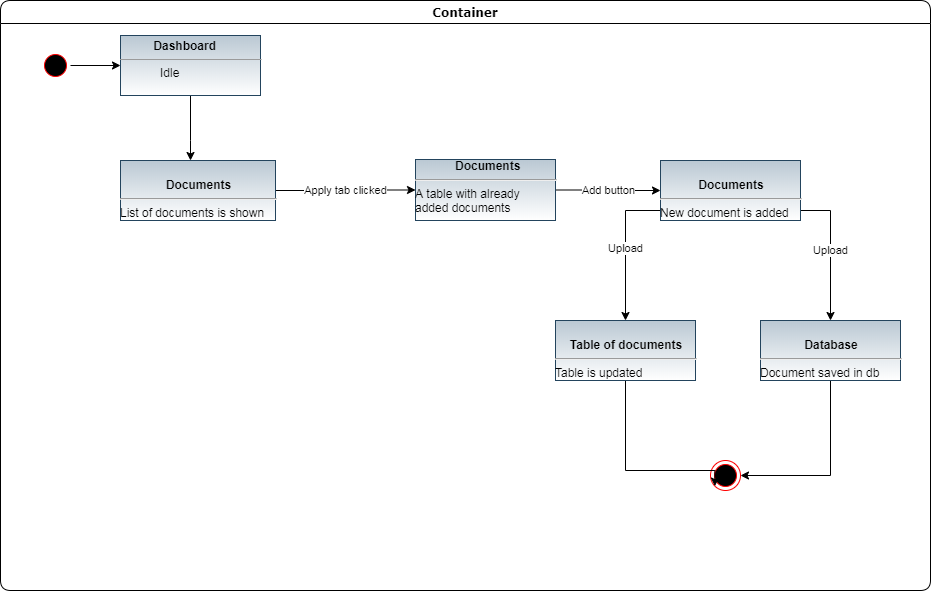

The diagram above was exported from draw.io. Its source (the exported page's mxGraphModel, read from the mxfile embedded in the PNG):
<mxGraphModel dx="1102" dy="575" grid="1" gridSize="10" guides="1" tooltips="1" connect="1" arrows="1" fold="1" page="1" pageScale="1" pageWidth="1100" pageHeight="850" background="#ffffff" math="0" shadow="0">
  <root>
    <mxCell id="0" />
    <mxCell id="1" parent="0" />
    <mxCell id="2a3bc250acf0617d-7" value="Container" style="swimlane;whiteSpace=wrap;html=1;rounded=1;shadow=0;comic=0;labelBackgroundColor=none;strokeWidth=1;fontFamily=Verdana;fontSize=12;align=center;" parent="1" vertex="1">
      <mxGeometry x="120" y="180" width="930" height="590" as="geometry" />
    </mxCell>
    <mxCell id="24f968d109e7d6b4-3" value="" style="ellipse;html=1;shape=endState;fillColor=#000000;strokeColor=#ff0000;rounded=1;shadow=0;comic=0;labelBackgroundColor=none;fontFamily=Verdana;fontSize=12;fontColor=#000000;align=center;" parent="2a3bc250acf0617d-7" vertex="1">
      <mxGeometry x="710" y="460" width="30" height="30" as="geometry" />
    </mxCell>
    <mxCell id="xYkyX_dYrGM_8-wCnyve-11" style="edgeStyle=orthogonalEdgeStyle;rounded=0;orthogonalLoop=1;jettySize=auto;html=1;" edge="1" parent="2a3bc250acf0617d-7" source="2a3bc250acf0617d-3" target="xYkyX_dYrGM_8-wCnyve-2">
      <mxGeometry relative="1" as="geometry" />
    </mxCell>
    <mxCell id="2a3bc250acf0617d-3" value="" style="ellipse;html=1;shape=startState;fillColor=#000000;strokeColor=#ff0000;rounded=1;shadow=0;comic=0;labelBackgroundColor=none;fontFamily=Verdana;fontSize=12;fontColor=#000000;align=center;direction=south;" parent="2a3bc250acf0617d-7" vertex="1">
      <mxGeometry x="40" y="50" width="30" height="30" as="geometry" />
    </mxCell>
    <mxCell id="xYkyX_dYrGM_8-wCnyve-18" style="edgeStyle=orthogonalEdgeStyle;rounded=0;orthogonalLoop=1;jettySize=auto;html=1;entryX=1;entryY=0.5;entryDx=0;entryDy=0;" edge="1" parent="2a3bc250acf0617d-7" source="xYkyX_dYrGM_8-wCnyve-6" target="24f968d109e7d6b4-3">
      <mxGeometry relative="1" as="geometry">
        <Array as="points">
          <mxPoint x="830" y="475" />
        </Array>
      </mxGeometry>
    </mxCell>
    <mxCell id="xYkyX_dYrGM_8-wCnyve-6" value="&lt;p style=&quot;margin: 0px ; margin-top: 4px ; text-align: center&quot;&gt;&lt;br&gt;&lt;b&gt;Database&lt;/b&gt;&lt;/p&gt;&lt;hr&gt;Document saved in db" style="verticalAlign=top;align=left;overflow=fill;fontSize=12;fontFamily=Helvetica;html=1;fillColor=#bac8d3;strokeColor=#23445d;gradientColor=#ffffff;" vertex="1" parent="2a3bc250acf0617d-7">
      <mxGeometry x="760" y="320" width="140" height="60" as="geometry" />
    </mxCell>
    <mxCell id="xYkyX_dYrGM_8-wCnyve-15" value="Upload" style="edgeStyle=orthogonalEdgeStyle;rounded=0;orthogonalLoop=1;jettySize=auto;html=1;" edge="1" parent="2a3bc250acf0617d-7" source="xYkyX_dYrGM_8-wCnyve-5" target="xYkyX_dYrGM_8-wCnyve-4">
      <mxGeometry relative="1" as="geometry">
        <Array as="points">
          <mxPoint x="625" y="210" />
        </Array>
      </mxGeometry>
    </mxCell>
    <mxCell id="xYkyX_dYrGM_8-wCnyve-16" value="Upload" style="edgeStyle=orthogonalEdgeStyle;rounded=0;orthogonalLoop=1;jettySize=auto;html=1;" edge="1" parent="2a3bc250acf0617d-7" source="xYkyX_dYrGM_8-wCnyve-5" target="xYkyX_dYrGM_8-wCnyve-6">
      <mxGeometry relative="1" as="geometry">
        <Array as="points">
          <mxPoint x="830" y="210" />
        </Array>
      </mxGeometry>
    </mxCell>
    <mxCell id="xYkyX_dYrGM_8-wCnyve-5" value="&lt;p style=&quot;margin: 0px ; margin-top: 4px ; text-align: center&quot;&gt;&lt;br&gt;&lt;b&gt;Documents&lt;/b&gt;&lt;/p&gt;&lt;hr&gt;New document is added" style="verticalAlign=top;align=left;overflow=fill;fontSize=12;fontFamily=Helvetica;html=1;fillColor=#bac8d3;strokeColor=#23445d;gradientColor=#ffffff;" vertex="1" parent="2a3bc250acf0617d-7">
      <mxGeometry x="660" y="160" width="140" height="60" as="geometry" />
    </mxCell>
    <mxCell id="xYkyX_dYrGM_8-wCnyve-17" style="edgeStyle=orthogonalEdgeStyle;rounded=0;orthogonalLoop=1;jettySize=auto;html=1;entryX=0;entryY=1;entryDx=0;entryDy=0;" edge="1" parent="2a3bc250acf0617d-7" source="xYkyX_dYrGM_8-wCnyve-4" target="24f968d109e7d6b4-3">
      <mxGeometry relative="1" as="geometry">
        <Array as="points">
          <mxPoint x="625" y="470" />
          <mxPoint x="714" y="470" />
        </Array>
      </mxGeometry>
    </mxCell>
    <mxCell id="xYkyX_dYrGM_8-wCnyve-4" value="&lt;p style=&quot;margin: 0px ; margin-top: 4px ; text-align: center&quot;&gt;&lt;br&gt;&lt;b&gt;Table of documents&lt;/b&gt;&lt;/p&gt;&lt;hr&gt;Table is updated" style="verticalAlign=top;align=left;overflow=fill;fontSize=12;fontFamily=Helvetica;html=1;fillColor=#bac8d3;strokeColor=#23445d;gradientColor=#ffffff;" vertex="1" parent="2a3bc250acf0617d-7">
      <mxGeometry x="555" y="320" width="140" height="60" as="geometry" />
    </mxCell>
    <mxCell id="xYkyX_dYrGM_8-wCnyve-14" value="Add button" style="edgeStyle=orthogonalEdgeStyle;rounded=0;orthogonalLoop=1;jettySize=auto;html=1;" edge="1" parent="2a3bc250acf0617d-7" source="xYkyX_dYrGM_8-wCnyve-3" target="xYkyX_dYrGM_8-wCnyve-5">
      <mxGeometry relative="1" as="geometry" />
    </mxCell>
    <mxCell id="xYkyX_dYrGM_8-wCnyve-3" value="&amp;nbsp; &lt;b&gt;&amp;nbsp; &amp;nbsp; &amp;nbsp; &amp;nbsp; &amp;nbsp; Documents&lt;br&gt;&lt;/b&gt;&lt;hr&gt;A table with already&amp;nbsp;&lt;br&gt;added documents&lt;br&gt;&lt;br&gt;&lt;br&gt;&amp;nbsp; &amp;nbsp; &amp;nbsp; &amp;nbsp; &amp;nbsp; &amp;nbsp; &amp;nbsp; &amp;nbsp; &amp;nbsp; &amp;nbsp; &amp;nbsp; &amp;nbsp; &amp;nbsp; &amp;nbsp;&amp;nbsp;" style="verticalAlign=top;align=left;overflow=fill;fontSize=12;fontFamily=Helvetica;html=1;fillColor=#bac8d3;strokeColor=#23445d;gradientColor=#ffffff;" vertex="1" parent="2a3bc250acf0617d-7">
      <mxGeometry x="415" y="159" width="140" height="61" as="geometry" />
    </mxCell>
    <mxCell id="xYkyX_dYrGM_8-wCnyve-10" style="edgeStyle=orthogonalEdgeStyle;rounded=0;orthogonalLoop=1;jettySize=auto;html=1;" edge="1" parent="2a3bc250acf0617d-7" source="xYkyX_dYrGM_8-wCnyve-2" target="xYkyX_dYrGM_8-wCnyve-1">
      <mxGeometry relative="1" as="geometry">
        <Array as="points">
          <mxPoint x="190" y="140" />
          <mxPoint x="190" y="140" />
        </Array>
      </mxGeometry>
    </mxCell>
    <mxCell id="xYkyX_dYrGM_8-wCnyve-2" value="&lt;p style=&quot;margin: 0px ; margin-top: 4px ; text-align: center&quot;&gt;&lt;/p&gt;&lt;div style=&quot;height: 2px&quot;&gt;&lt;b&gt;&amp;nbsp; &amp;nbsp; &amp;nbsp; &amp;nbsp; &amp;nbsp; Dashboard&lt;/b&gt;&lt;/div&gt;&lt;div style=&quot;height: 2px&quot;&gt;&lt;b&gt;&lt;br&gt;&lt;/b&gt;&lt;/div&gt;&lt;div style=&quot;height: 2px&quot;&gt;&lt;b&gt;&lt;br&gt;&lt;/b&gt;&lt;/div&gt;&lt;div style=&quot;height: 2px&quot;&gt;&lt;b&gt;&lt;br&gt;&lt;/b&gt;&lt;/div&gt;&lt;div style=&quot;height: 2px&quot;&gt;&lt;b&gt;&lt;br&gt;&lt;/b&gt;&lt;/div&gt;&lt;div style=&quot;height: 2px&quot;&gt;&lt;b&gt;&lt;br&gt;&lt;/b&gt;&lt;/div&gt;&lt;div style=&quot;height: 2px&quot;&gt;&lt;b&gt;&lt;br&gt;&lt;/b&gt;&lt;/div&gt;&lt;hr size=&quot;1&quot;&gt;&lt;div style=&quot;height: 2px&quot;&gt;&amp;nbsp; &amp;nbsp; &amp;nbsp; &amp;nbsp; &amp;nbsp; &amp;nbsp; Idle&lt;/div&gt;" style="verticalAlign=top;align=left;overflow=fill;fontSize=12;fontFamily=Helvetica;html=1;fillColor=#bac8d3;strokeColor=#23445d;gradientColor=#ffffff;" vertex="1" parent="2a3bc250acf0617d-7">
      <mxGeometry x="120" y="35" width="140" height="60" as="geometry" />
    </mxCell>
    <mxCell id="xYkyX_dYrGM_8-wCnyve-13" value="Apply tab clicked" style="edgeStyle=orthogonalEdgeStyle;rounded=0;orthogonalLoop=1;jettySize=auto;html=1;" edge="1" parent="2a3bc250acf0617d-7" source="xYkyX_dYrGM_8-wCnyve-1" target="xYkyX_dYrGM_8-wCnyve-3">
      <mxGeometry relative="1" as="geometry" />
    </mxCell>
    <mxCell id="xYkyX_dYrGM_8-wCnyve-1" value="&lt;p style=&quot;margin: 0px ; margin-top: 4px ; text-align: center&quot;&gt;&lt;br&gt;&lt;b&gt;Documents&lt;/b&gt;&lt;/p&gt;&lt;hr&gt;List of documents is shown" style="verticalAlign=top;align=left;overflow=fill;fontSize=12;fontFamily=Helvetica;html=1;fillColor=#bac8d3;strokeColor=#23445d;gradientColor=#ffffff;" vertex="1" parent="2a3bc250acf0617d-7">
      <mxGeometry x="120" y="160" width="155" height="60" as="geometry" />
    </mxCell>
  </root>
</mxGraphModel>